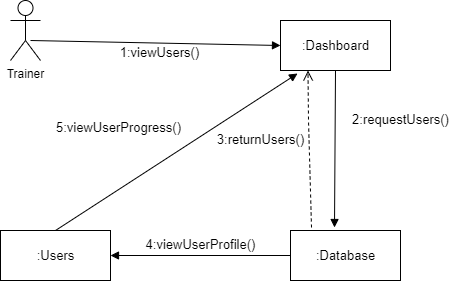

The diagram above was exported from draw.io. Its source (the exported page's mxGraphModel, read from the mxfile embedded in the PNG):
<mxGraphModel dx="868" dy="482" grid="1" gridSize="10" guides="1" tooltips="1" connect="1" arrows="1" fold="1" page="1" pageScale="1" pageWidth="850" pageHeight="1100" math="0" shadow="0">
  <root>
    <mxCell id="0" />
    <mxCell id="1" parent="0" />
    <mxCell id="Ikf_xzTwKdPOy9NPc6Jo-3" value="Trainer" style="shape=umlActor;verticalLabelPosition=bottom;verticalAlign=top;html=1;fontFamily=Helvetica;" vertex="1" parent="1">
      <mxGeometry x="160" y="90" width="30" height="60" as="geometry" />
    </mxCell>
    <mxCell id="Ikf_xzTwKdPOy9NPc6Jo-13" value="1:viewUsers()" style="html=1;verticalAlign=bottom;endArrow=block;rounded=0;fontFamily=Helvetica;fontSize=13;entryX=0;entryY=0.5;entryDx=0;entryDy=0;" edge="1" parent="1" target="Ikf_xzTwKdPOy9NPc6Jo-32">
      <mxGeometry x="0.0352" y="-20" width="80" relative="1" as="geometry">
        <mxPoint x="180" y="130" as="sourcePoint" />
        <mxPoint x="309" y="120" as="targetPoint" />
        <Array as="points" />
        <mxPoint as="offset" />
      </mxGeometry>
    </mxCell>
    <mxCell id="Ikf_xzTwKdPOy9NPc6Jo-32" value=":Dashboard" style="html=1;fontFamily=Helvetica;fontSize=13;" vertex="1" parent="1">
      <mxGeometry x="430" y="110" width="110" height="50" as="geometry" />
    </mxCell>
    <mxCell id="Ikf_xzTwKdPOy9NPc6Jo-34" value=":Database" style="html=1;fontFamily=Helvetica;fontSize=13;" vertex="1" parent="1">
      <mxGeometry x="440" y="320" width="110" height="50" as="geometry" />
    </mxCell>
    <mxCell id="Ikf_xzTwKdPOy9NPc6Jo-40" value="2:requestUsers()" style="html=1;verticalAlign=bottom;endArrow=block;rounded=0;fontFamily=Helvetica;fontSize=13;entryX=0.4;entryY=-0.06;entryDx=0;entryDy=0;exitX=0.5;exitY=1;exitDx=0;exitDy=0;entryPerimeter=0;" edge="1" parent="1" source="Ikf_xzTwKdPOy9NPc6Jo-32" target="Ikf_xzTwKdPOy9NPc6Jo-34">
      <mxGeometry x="-0.241" y="65" width="80" relative="1" as="geometry">
        <mxPoint x="460" y="220" as="sourcePoint" />
        <mxPoint x="485" y="280" as="targetPoint" />
        <mxPoint as="offset" />
      </mxGeometry>
    </mxCell>
    <mxCell id="Ikf_xzTwKdPOy9NPc6Jo-43" value="3:returnUsers()" style="html=1;verticalAlign=bottom;endArrow=open;dashed=1;endSize=8;rounded=0;fontFamily=Helvetica;fontSize=13;entryX=0.25;entryY=1;entryDx=0;entryDy=0;exitX=0.191;exitY=-0.06;exitDx=0;exitDy=0;exitPerimeter=0;" edge="1" parent="1" source="Ikf_xzTwKdPOy9NPc6Jo-34" target="Ikf_xzTwKdPOy9NPc6Jo-32">
      <mxGeometry x="-0.0015" y="49" relative="1" as="geometry">
        <mxPoint x="460" y="220" as="sourcePoint" />
        <mxPoint x="380" y="220" as="targetPoint" />
        <Array as="points">
          <mxPoint x="458" y="210" />
        </Array>
        <mxPoint as="offset" />
      </mxGeometry>
    </mxCell>
    <mxCell id="Ikf_xzTwKdPOy9NPc6Jo-44" value=":Users" style="html=1;fontFamily=Helvetica;fontSize=13;" vertex="1" parent="1">
      <mxGeometry x="150" y="320" width="110" height="50" as="geometry" />
    </mxCell>
    <mxCell id="Ikf_xzTwKdPOy9NPc6Jo-46" value="5:viewUserProgress()&lt;br&gt;" style="html=1;verticalAlign=bottom;endArrow=block;rounded=0;fontFamily=Helvetica;fontSize=13;exitX=0.5;exitY=0;exitDx=0;exitDy=0;entryX=0.155;entryY=1.06;entryDx=0;entryDy=0;entryPerimeter=0;" edge="1" parent="1" source="Ikf_xzTwKdPOy9NPc6Jo-44" target="Ikf_xzTwKdPOy9NPc6Jo-32">
      <mxGeometry x="-0.2869" y="43" width="80" relative="1" as="geometry">
        <mxPoint x="380" y="220" as="sourcePoint" />
        <mxPoint x="450" y="170" as="targetPoint" />
        <mxPoint as="offset" />
      </mxGeometry>
    </mxCell>
    <mxCell id="Ikf_xzTwKdPOy9NPc6Jo-47" value="4:viewUserProfile()&lt;br&gt;" style="html=1;verticalAlign=bottom;endArrow=block;rounded=0;fontFamily=Helvetica;fontSize=13;entryX=1;entryY=0.5;entryDx=0;entryDy=0;exitX=0;exitY=0.5;exitDx=0;exitDy=0;" edge="1" parent="1" source="Ikf_xzTwKdPOy9NPc6Jo-34" target="Ikf_xzTwKdPOy9NPc6Jo-44">
      <mxGeometry width="80" relative="1" as="geometry">
        <mxPoint x="430" y="320" as="sourcePoint" />
        <mxPoint x="460" y="210" as="targetPoint" />
      </mxGeometry>
    </mxCell>
  </root>
</mxGraphModel>